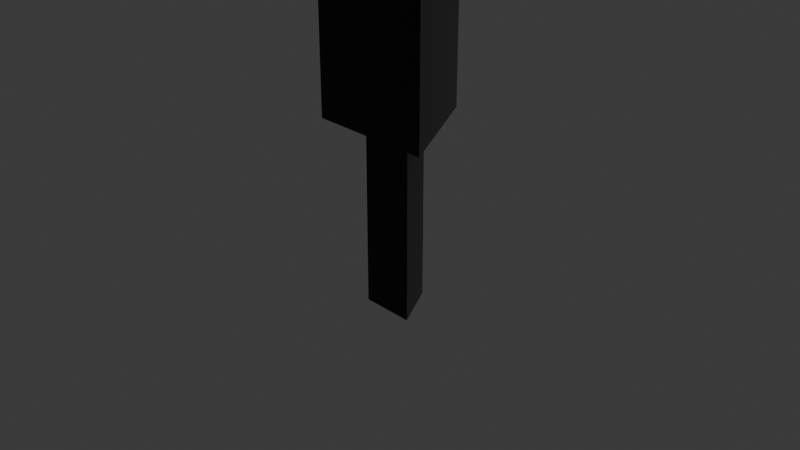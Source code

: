 # Source: processor.blend  (saved by Blender 5.1.30; exported with 4.5.12 LTS)
import bpy
from mathutils import Matrix  # noqa: F401  (used for matrix-valued properties, if any)

bpy.ops.wm.read_factory_settings(use_empty=True)
scene = bpy.context.scene
scene.name = 'Scene'

# ---- collections
col_collection = bpy.data.collections.new('Collection'); scene.collection.children.link(col_collection)

# ---- materials (node trees are filled in below, after node groups)
mat_material_001 = bpy.data.materials.new('Material.001')

# ---- material node trees
mat_material_001.use_nodes = True; mat_material_001.node_tree.nodes.clear()
_N = mat_material_001.node_tree.nodes; _L = mat_material_001.node_tree.links
n0 = _N.new('ShaderNodeBsdfPrincipled'); n0.name = 'Principled BSDF'; n0.location = (-200, 100)
n0.inputs[0].default_value = (0.004395, 0.004395, 0.004395, 1.0)
n0.inputs[1].default_value = 0.4
n0.inputs[2].default_value = 0.107
n1 = _N.new('ShaderNodeOutputMaterial'); n1.name = 'Material Output'; n1.location = (200, 100)
_L.new(n0.outputs[0], n1.inputs[0])
n1.is_active_output = True

# ---- world
world_world = bpy.data.worlds.new('World'); scene.world = world_world
world_world.use_nodes = True; world_world.node_tree.nodes.clear()
_N = world_world.node_tree.nodes; _L = world_world.node_tree.links
n0 = _N.new('ShaderNodeOutputWorld'); n0.name = 'World Output'; n0.location = (200, 100)
n1 = _N.new('ShaderNodeBackground'); n1.name = 'Background'; n1.location = (-200, 100)
n1.inputs[0].default_value = (0.05088, 0.05088, 0.05088, 1.0)
_L.new(n1.outputs[0], n0.inputs[0])
n0.is_active_output = True
world_world.color = (0.05088, 0.05088, 0.05088)
world_world.sun_shadow_jitter_overblur = 0.0

# ---- cameras
cam_camera = bpy.data.cameras.new('Camera')
cam_camera.clip_end = 100.0
cam_camera.ortho_scale = 7.314

# ---- lights
light_light = bpy.data.lights.new('Light', 'POINT')
light_light.energy = 1000.0
light_light.shadow_soft_size = 0.1

# ---- meshes
me_cylinder = bpy.data.meshes.new('Cylinder')
me_cylinder.from_pydata([(0.0, 0.426, -1.0), (0.0, 1.0, 1.0), (0.369, -0.213, -1.0), (0.866, -0.5, 1.0), (-0.369, -0.213, -1.0), (-0.866, -0.5, 1.0), (0.0, 1.0, -1.0), (0.866, -0.5, -1.0), (-0.866, -0.5, -1.0), (0.0, 0.426, -2.0), (0.369, -0.213, -2.0), (-0.369, -0.213, -2.0), (0.0, 0.426, -3.0), (0.369, -0.213, -3.0), (-0.369, -0.213, -3.0)], [], [(6, 1, 3, 7), (7, 3, 5, 8), (3, 1, 5), (8, 5, 1, 6), (4, 0, 9, 11), (2, 0, 6, 7), (4, 2, 7, 8), (0, 4, 8, 6), (11, 9, 12, 14), (2, 4, 11, 10), (0, 2, 10, 9), (12, 13, 14), (10, 11, 14, 13), (9, 10, 13, 12)])
_uv = me_cylinder.uv_layers.new(name='UVMap')
_uv.uv.foreach_set('vector', [1.0, 0.5, 1.0, 1.0, 0.6667, 1.0, 0.6667, 0.5, 0.6667, 0.5, 0.6667, 1.0, 0.3333, 1.0, 0.3333, 0.5, 0.4578, 0.13, 0.25, 0.49, 0.04215, 0.13, 0.3333, 0.5, 0.3333, 1.0, -5.96e-08, 1.0, -5.96e-08, 0.5, 0.6614, 0.1989, 0.75, 0.3523, 0.75, 0.3523, 0.6614, 0.1989, 0.8386, 0.1989, 0.75, 0.3523, 0.75, 0.49, 0.9578, 0.13, 0.6614, 0.1989, 0.8386, 0.1989, 0.9578, 0.13, 0.5422, 0.13, 0.75, 0.3523, 0.6614, 0.1989, 0.5422, 0.13, 0.75, 0.49, 0.6614, 0.1989, 0.75, 0.3523, 0.75, 0.3523, 0.6614, 0.1989, 0.8386, 0.1989, 0.6614, 0.1989, 0.6614, 0.1989, 0.8386, 0.1989, 0.75, 0.3523, 0.8386, 0.1989, 0.8386, 0.1989, 0.75, 0.3523, 0.75, 0.3523, 0.8386, 0.1989, 0.6614, 0.1989, 0.8386, 0.1989, 0.6614, 0.1989, 0.6614, 0.1989, 0.8386, 0.1989, 0.75, 0.3523, 0.8386, 0.1989, 0.8386, 0.1989, 0.75, 0.3523])
me_cylinder.materials.append(mat_material_001)
me_cylinder.update()

# ---- objects
ob_light = bpy.data.objects.new('Light', light_light)
ob_camera = bpy.data.objects.new('Camera', cam_camera)
ob_cylinder = bpy.data.objects.new('Cylinder', me_cylinder)

# ---- transforms, parenting, visibility, modifiers, constraints
ob_light.location = (4.076, 1.005, 5.904)
ob_light.rotation_euler = (0.6503, 0.05522, 1.866)
ob_light.lock_rotations_4d = False
ob_light.empty_display_type = 'ARROWS'
ob_light.color = (0.0, 0.0, 0.0, 0.0)
ob_light.lineart.crease_threshold = 0.0
ob_camera.location = (7.359, -6.926, 4.958)
ob_camera.rotation_euler = (1.109, 0.0, 0.8149)
ob_camera.lock_rotations_4d = False
ob_camera.empty_display_type = 'ARROWS'
ob_camera.color = (0.0, 0.0, 0.0, 0.0)
ob_camera.display_type = 'WIRE'
ob_camera.lineart.crease_threshold = 0.0
ob_cylinder.location = (0.0, 0.0, 2.0)
ob_cylinder.scale = (0.8, 0.8, 1.0)

# ---- collection membership
col_collection.objects.link(ob_light)
col_collection.objects.link(ob_camera)
col_collection.objects.link(ob_cylinder)

# ---- scene / render settings (as saved in the file)
scene.camera = ob_camera
scene.frame_start = 1; scene.frame_end = 250; scene.frame_set(1)
scene.render.engine = 'BLENDER_EEVEE_NEXT'
scene.render.bake_bias = 0.0
scene.render.bake_samples = 0
scene.cycles.sampling_pattern = 'TABULATED_SOBOL'
scene.eevee.use_volume_custom_range = False
bpy.context.view_layer.update()
